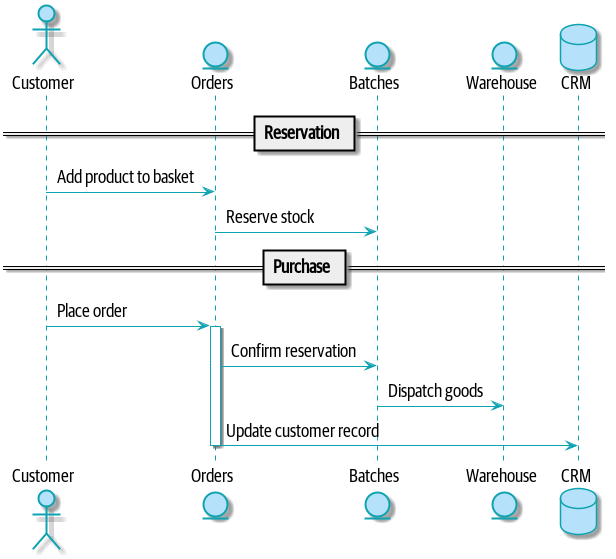

The diagram above was rendered by PlantUML. Its source (embedded in the PNG):
@startuml
skinparam default {
    FontName Guardian Sans Cond Regular
    FontSize 18
    FontColor Black
}

skinparam class {
    BackgroundColor #b5e2fa
    BorderColor #0fa3b1
}

skinparam CircledCharacter {
    FontColor Black
}

skinparam stereotypeC {
    BackgroundColor #eddea4 
}

skinparam package {
    FontName Guardian Sans Cond Light
}

skinparam sequencelifeline {
    BorderColor #0fa3b1
}
skinparam arrow {
    Color #0fa3b1
}
skinparam participant {
    BackgroundColor #b5e2fa
    BorderColor #0fa3b1
}
skinparam entity {
    BackgroundColor #b5e2fa
    BorderColor #0fa3b1
}
skinparam collections {
    BackgroundColor #b5e2fa
    BorderColor #0fa3b1
}
skinparam database {
    BackgroundColor #b5e2fa
    BorderColor #0fa3b1
}
skinparam boundary {
    BackgroundColor #b5e2fa
    BorderColor #0fa3b1
}
skinparam actor {
    Color DeepSkyBlue
    BackgroundColor #b5e2fa
    BorderColor #0fa3b1
}
skinparam sequencegroupheader {
    FontName Guardian Sans Cond Light
}
skinparam sequencebox {
    BackgroundColor PowderBlue
    BorderColor #0fa3b1
}
skinparam padding 4

actor Customer
entity Orders
entity Batches
entity Warehouse
database CRM


== Reservation ==

  Customer -> Orders: Add product to basket
  Orders -> Batches: Reserve stock

== Purchase ==

  Customer -> Orders: Place order
  activate Orders
  Orders -> Batches: Confirm reservation
  Batches -> Warehouse: Dispatch goods
  Orders -> CRM: Update customer record
  deactivate Orders


@enduml